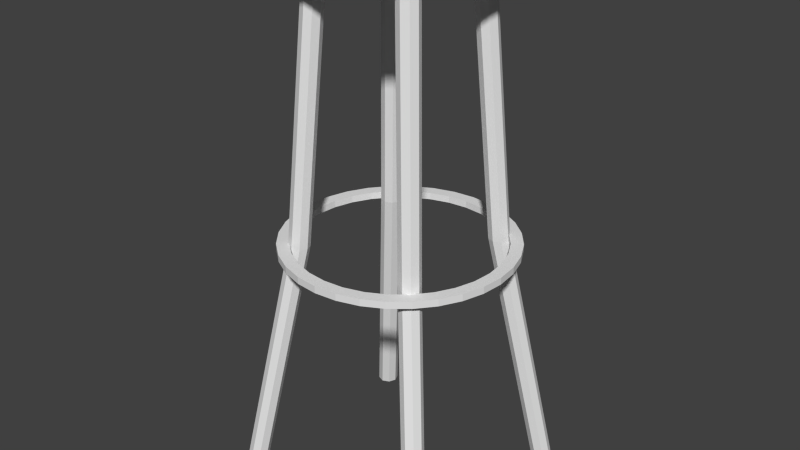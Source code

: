 # Source: bar_stool.blend  (saved by Blender 2.65.0; exported with 4.5.12 LTS)
import bpy
from mathutils import Matrix  # noqa: F401  (used for matrix-valued properties, if any)

bpy.ops.wm.read_factory_settings(use_empty=True)
scene = bpy.context.scene
scene.name = 'Scene'

# ---- collections
col_collection_1 = bpy.data.collections.new('Collection 1'); scene.collection.children.link(col_collection_1)

# ---- materials (node trees are filled in below, after node groups)
mat_wood = bpy.data.materials.new('wood')
mat_wood.alpha_threshold = 0.0
mat_wood.use_transparent_shadow = False
mat_wood.diffuse_color = (0.8, 0.5, 0.1, 1.0)
mat_wood.roughness = 0.5
mat_wood.line_color = (0.0, 0.0, 0.0, 1.0)

# ---- material node trees

# ---- world
world_world = bpy.data.worlds.new('World'); scene.world = world_world
world_world.color = (0.05088, 0.05088, 0.05088)
world_world.use_sun_shadow = False
world_world.sun_shadow_jitter_overblur = 0.0
world_world.cycles.sampling_method = 'MANUAL'
world_world.cycles.sample_map_resolution = 256

# ---- meshes
me_cylinder_011 = bpy.data.meshes.new('Cylinder.011')
me_cylinder_011.from_pydata([(5.333, 5.333, -1.0), (0.0, 0.0, 1.0), (5.333, 6.333, -1.0), (0.0, 1.0, 1.0), (6.04, 6.04, -1.0), (0.7071, 0.7071, 1.0), (6.333, 5.333, -1.0), (1.0, -4.371e-08, 1.0), (6.04, 4.626, -1.0), (0.7071, -0.7071, 1.0), (5.333, 4.333, -1.0), (-8.742e-08, -1.0, 1.0), (4.626, 4.626, -1.0), (-0.7071, -0.7071, 1.0), (4.333, 5.333, -1.0), (-1.0, 1.192e-08, 1.0), (4.626, 6.04, -1.0), (-0.7071, 0.7071, 1.0), (1.667, 2.667, -0.05195), (2.374, 2.374, -0.05195), (2.667, 1.667, -0.05195), (2.374, 0.9596, -0.05195), (1.667, 0.6667, -0.05195), (0.9596, 0.9596, -0.05195), (0.6667, 1.667, -0.05195), (0.9596, 2.374, -0.05195)], [], [(0, 2, 4), (1, 5, 3), (18, 3, 5, 19), (0, 4, 6), (1, 7, 5), (19, 5, 7, 20), (0, 6, 8), (1, 9, 7), (20, 7, 9, 21), (0, 8, 10), (1, 11, 9), (21, 9, 11, 22), (0, 10, 12), (1, 13, 11), (22, 11, 13, 23), (0, 12, 14), (1, 15, 13), (23, 13, 15, 24), (0, 14, 16), (1, 17, 15), (24, 15, 17, 25), (0, 16, 2), (1, 3, 17), (25, 17, 3, 18), (2, 18, 19, 4), (4, 19, 20, 6), (6, 20, 21, 8), (8, 21, 22, 10), (10, 22, 23, 12), (12, 23, 24, 14), (14, 24, 25, 16), (16, 25, 18, 2)])
me_cylinder_011.use_remesh_preserve_volume = False
me_cylinder_011.use_remesh_preserve_attributes = False
me_cylinder_011.use_mirror_vertex_groups = False
me_cylinder_011.update()
me_cylinder_010 = bpy.data.meshes.new('Cylinder.010')
me_cylinder_010.from_pydata([(5.333, 5.333, -1.0), (0.0, 0.0, 1.0), (5.333, 6.333, -1.0), (0.0, 1.0, 1.0), (6.04, 6.04, -1.0), (0.7071, 0.7071, 1.0), (6.333, 5.333, -1.0), (1.0, -4.371e-08, 1.0), (6.04, 4.626, -1.0), (0.7071, -0.7071, 1.0), (5.333, 4.333, -1.0), (-8.742e-08, -1.0, 1.0), (4.626, 4.626, -1.0), (-0.7071, -0.7071, 1.0), (4.333, 5.333, -1.0), (-1.0, 1.192e-08, 1.0), (4.626, 6.04, -1.0), (-0.7071, 0.7071, 1.0), (1.667, 2.667, -0.05195), (2.374, 2.374, -0.05195), (2.667, 1.667, -0.05195), (2.374, 0.9596, -0.05195), (1.667, 0.6667, -0.05195), (0.9596, 0.9596, -0.05195), (0.6667, 1.667, -0.05195), (0.9596, 2.374, -0.05195)], [], [(0, 2, 4), (1, 5, 3), (18, 3, 5, 19), (0, 4, 6), (1, 7, 5), (19, 5, 7, 20), (0, 6, 8), (1, 9, 7), (20, 7, 9, 21), (0, 8, 10), (1, 11, 9), (21, 9, 11, 22), (0, 10, 12), (1, 13, 11), (22, 11, 13, 23), (0, 12, 14), (1, 15, 13), (23, 13, 15, 24), (0, 14, 16), (1, 17, 15), (24, 15, 17, 25), (0, 16, 2), (1, 3, 17), (25, 17, 3, 18), (2, 18, 19, 4), (4, 19, 20, 6), (6, 20, 21, 8), (8, 21, 22, 10), (10, 22, 23, 12), (12, 23, 24, 14), (14, 24, 25, 16), (16, 25, 18, 2)])
me_cylinder_010.use_remesh_preserve_volume = False
me_cylinder_010.use_remesh_preserve_attributes = False
me_cylinder_010.use_mirror_vertex_groups = False
me_cylinder_010.update()
me_cylinder_009 = bpy.data.meshes.new('Cylinder.009')
me_cylinder_009.from_pydata([(5.333, 5.333, -1.0), (0.0, 0.0, 1.0), (5.333, 6.333, -1.0), (0.0, 1.0, 1.0), (6.04, 6.04, -1.0), (0.7071, 0.7071, 1.0), (6.333, 5.333, -1.0), (1.0, -4.371e-08, 1.0), (6.04, 4.626, -1.0), (0.7071, -0.7071, 1.0), (5.333, 4.333, -1.0), (-8.742e-08, -1.0, 1.0), (4.626, 4.626, -1.0), (-0.7071, -0.7071, 1.0), (4.333, 5.333, -1.0), (-1.0, 1.192e-08, 1.0), (4.626, 6.04, -1.0), (-0.7071, 0.7071, 1.0), (1.667, 2.667, -0.05195), (2.374, 2.374, -0.05195), (2.667, 1.667, -0.05195), (2.374, 0.9596, -0.05195), (1.667, 0.6667, -0.05195), (0.9596, 0.9596, -0.05195), (0.6667, 1.667, -0.05195), (0.9596, 2.374, -0.05195)], [], [(0, 2, 4), (1, 5, 3), (18, 3, 5, 19), (0, 4, 6), (1, 7, 5), (19, 5, 7, 20), (0, 6, 8), (1, 9, 7), (20, 7, 9, 21), (0, 8, 10), (1, 11, 9), (21, 9, 11, 22), (0, 10, 12), (1, 13, 11), (22, 11, 13, 23), (0, 12, 14), (1, 15, 13), (23, 13, 15, 24), (0, 14, 16), (1, 17, 15), (24, 15, 17, 25), (0, 16, 2), (1, 3, 17), (25, 17, 3, 18), (2, 18, 19, 4), (4, 19, 20, 6), (6, 20, 21, 8), (8, 21, 22, 10), (10, 22, 23, 12), (12, 23, 24, 14), (14, 24, 25, 16), (16, 25, 18, 2)])
me_cylinder_009.use_remesh_preserve_volume = False
me_cylinder_009.use_remesh_preserve_attributes = False
me_cylinder_009.use_mirror_vertex_groups = False
me_cylinder_009.update()
me_cylinder_008 = bpy.data.meshes.new('Cylinder.008')
me_cylinder_008.from_pydata([(5.333, 5.333, -1.0), (0.0, 0.0, 1.0), (5.333, 6.333, -1.0), (0.0, 1.0, 1.0), (6.04, 6.04, -1.0), (0.7071, 0.7071, 1.0), (6.333, 5.333, -1.0), (1.0, -4.371e-08, 1.0), (6.04, 4.626, -1.0), (0.7071, -0.7071, 1.0), (5.333, 4.333, -1.0), (-8.742e-08, -1.0, 1.0), (4.626, 4.626, -1.0), (-0.7071, -0.7071, 1.0), (4.333, 5.333, -1.0), (-1.0, 1.192e-08, 1.0), (4.626, 6.04, -1.0), (-0.7071, 0.7071, 1.0), (1.667, 2.667, -0.05195), (2.374, 2.374, -0.05195), (2.667, 1.667, -0.05195), (2.374, 0.9596, -0.05195), (1.667, 0.6667, -0.05195), (0.9596, 0.9596, -0.05195), (0.6667, 1.667, -0.05195), (0.9596, 2.374, -0.05195)], [], [(0, 2, 4), (1, 5, 3), (18, 3, 5, 19), (0, 4, 6), (1, 7, 5), (19, 5, 7, 20), (0, 6, 8), (1, 9, 7), (20, 7, 9, 21), (0, 8, 10), (1, 11, 9), (21, 9, 11, 22), (0, 10, 12), (1, 13, 11), (22, 11, 13, 23), (0, 12, 14), (1, 15, 13), (23, 13, 15, 24), (0, 14, 16), (1, 17, 15), (24, 15, 17, 25), (0, 16, 2), (1, 3, 17), (25, 17, 3, 18), (2, 18, 19, 4), (4, 19, 20, 6), (6, 20, 21, 8), (8, 21, 22, 10), (10, 22, 23, 12), (12, 23, 24, 14), (14, 24, 25, 16), (16, 25, 18, 2)])
me_cylinder_008.use_remesh_preserve_volume = False
me_cylinder_008.use_remesh_preserve_attributes = False
me_cylinder_008.use_mirror_vertex_groups = False
me_cylinder_008.update()
me_sphere = bpy.data.meshes.new('Sphere')
me_sphere.from_pydata([(-0.5556, 0.0, -0.8315), (-0.3827, 0.0, -0.9239), (-0.1951, 0.0, -0.9808), (3.258e-07, 0.0, -1.0), (-0.5449, 0.1084, -0.8315), (-0.3753, 0.07466, -0.9239), (-0.1913, 0.03806, -0.9808), (-0.5133, 0.2126, -0.8315), (-0.3536, 0.1464, -0.9239), (-0.1802, 0.07466, -0.9808), (-0.4619, 0.3087, -0.8315), (-0.3182, 0.2126, -0.9239), (-0.1622, 0.1084, -0.9808), (-0.3928, 0.3928, -0.8315), (-0.2706, 0.2706, -0.9239), (-0.1379, 0.1379, -0.9808), (-0.3087, 0.4619, -0.8315), (-0.2126, 0.3182, -0.9239), (-0.1084, 0.1622, -0.9808), (-0.2126, 0.5133, -0.8315), (-0.1464, 0.3536, -0.9239), (-0.07466, 0.1802, -0.9808), (-0.1084, 0.5449, -0.8315), (-0.07466, 0.3753, -0.9239), (-0.03806, 0.1913, -0.9808), (4.032e-07, 0.5556, -0.8315), (3.289e-07, 0.3827, -0.9239), (3.346e-07, 0.1951, -0.9808), (0.1084, 0.5449, -0.8315), (0.07466, 0.3753, -0.9239), (0.03806, 0.1913, -0.9808), (0.2126, 0.5133, -0.8315), (0.1464, 0.3536, -0.9239), (0.07466, 0.1802, -0.9808), (0.3087, 0.4619, -0.8315), (0.2126, 0.3182, -0.9239), (0.1084, 0.1622, -0.9808), (0.3928, 0.3928, -0.8315), (0.2706, 0.2706, -0.9239), (0.138, 0.1379, -0.9808), (0.4619, 0.3087, -0.8315), (0.3182, 0.2126, -0.9239), (0.1622, 0.1084, -0.9808), (0.5133, 0.2126, -0.8315), (0.3536, 0.1464, -0.9239), (0.1802, 0.07466, -0.9808), (0.5449, 0.1084, -0.8315), (0.3753, 0.07466, -0.9239), (0.1913, 0.03806, -0.9808), (0.5556, -1.155e-07, -0.8315), (0.3827, -4.261e-08, -0.9239), (0.1951, -1.47e-08, -0.9808), (0.5449, -0.1084, -0.8315), (0.3753, -0.07466, -0.9239), (0.1913, -0.03806, -0.9808), (0.5133, -0.2126, -0.8315), (0.3536, -0.1464, -0.9239), (0.1802, -0.07466, -0.9808), (0.4619, -0.3087, -0.8315), (0.3182, -0.2126, -0.9239), (0.1622, -0.1084, -0.9808), (0.3928, -0.3928, -0.8315), (0.2706, -0.2706, -0.9239), (0.138, -0.1379, -0.9808), (0.3087, -0.4619, -0.8315), (0.2126, -0.3182, -0.9239), (0.1084, -0.1622, -0.9808), (0.2126, -0.5133, -0.8315), (0.1464, -0.3536, -0.9239), (0.07466, -0.1802, -0.9808), (0.1084, -0.5449, -0.8315), (0.07466, -0.3753, -0.9239), (0.03806, -0.1913, -0.9808), (1.648e-07, -0.5556, -0.8315), (2.553e-07, -0.3827, -0.9239), (2.95e-07, -0.1951, -0.9808), (-0.1084, -0.5449, -0.8315), (-0.07466, -0.3753, -0.9239), (-0.03806, -0.1913, -0.9808), (-0.2126, -0.5133, -0.8315), (-0.1464, -0.3536, -0.9239), (-0.07466, -0.1802, -0.9808), (-0.3087, -0.4619, -0.8315), (-0.2126, -0.3182, -0.9239), (-0.1084, -0.1622, -0.9808), (-0.3928, -0.3928, -0.8315), (-0.2706, -0.2706, -0.9239), (-0.1379, -0.1379, -0.9808), (-0.4619, -0.3087, -0.8315), (-0.3182, -0.2126, -0.9239), (-0.1622, -0.1084, -0.9808), (-0.5133, -0.2126, -0.8315), (-0.3536, -0.1464, -0.9239), (-0.1802, -0.07466, -0.9808), (-0.5449, -0.1084, -0.8315), (-0.3753, -0.07466, -0.9239), (-0.1913, -0.03806, -0.9808)], [], [(1, 0, 4, 5), (2, 1, 5, 6), (5, 4, 7, 8), (6, 5, 8, 9), (9, 8, 11, 12), (8, 7, 10, 11), (11, 10, 13, 14), (12, 11, 14, 15), (14, 13, 16, 17), (15, 14, 17, 18), (17, 16, 19, 20), (18, 17, 20, 21), (21, 20, 23, 24), (20, 19, 22, 23), (23, 22, 25, 26), (24, 23, 26, 27), (26, 25, 28, 29), (27, 26, 29, 30), (29, 28, 31, 32), (30, 29, 32, 33), (32, 31, 34, 35), (33, 32, 35, 36), (35, 34, 37, 38), (36, 35, 38, 39), (38, 37, 40, 41), (39, 38, 41, 42), (41, 40, 43, 44), (42, 41, 44, 45), (44, 43, 46, 47), (45, 44, 47, 48), (47, 46, 49, 50), (48, 47, 50, 51), (50, 49, 52, 53), (51, 50, 53, 54), (53, 52, 55, 56), (54, 53, 56, 57), (56, 55, 58, 59), (57, 56, 59, 60), (60, 59, 62, 63), (59, 58, 61, 62), (62, 61, 64, 65), (63, 62, 65, 66), (65, 64, 67, 68), (66, 65, 68, 69), (68, 67, 70, 71), (69, 68, 71, 72), (72, 71, 74, 75), (71, 70, 73, 74), (74, 73, 76, 77), (75, 74, 77, 78), (77, 76, 79, 80), (78, 77, 80, 81), (80, 79, 82, 83), (81, 80, 83, 84), (84, 83, 86, 87), (83, 82, 85, 86), (86, 85, 88, 89), (87, 86, 89, 90), (89, 88, 91, 92), (90, 89, 92, 93), (92, 91, 94, 95), (93, 92, 95, 96), (3, 2, 6), (3, 6, 9), (3, 9, 12), (3, 12, 15), (3, 15, 18), (3, 18, 21), (3, 21, 24), (3, 24, 27), (3, 27, 30), (3, 30, 33), (3, 33, 36), (3, 36, 39), (3, 39, 42), (3, 42, 45), (3, 45, 48), (3, 48, 51), (3, 51, 54), (3, 54, 57), (3, 57, 60), (3, 60, 63), (3, 63, 66), (3, 66, 69), (3, 69, 72), (3, 72, 75), (3, 75, 78), (3, 78, 81), (3, 81, 84), (3, 84, 87), (3, 87, 90), (3, 90, 93), (3, 93, 96), (96, 95, 1, 2), (3, 96, 2), (95, 94, 0, 1)])
me_sphere.use_remesh_preserve_volume = False
me_sphere.use_remesh_preserve_attributes = False
me_sphere.use_mirror_vertex_groups = False
me_sphere.update()
me_cylinder_005 = bpy.data.meshes.new('Cylinder.005')
me_cylinder_005.from_pydata([(0.0, 0.8939, -1.0), (0.0, 1.0, -1.0), (0.1951, 0.9808, -1.0), (0.1744, 0.8768, -1.0), (-0.1951, 0.9808, -1.0), (-0.1744, 0.8768, -1.0), (0.0, 1.0, 1.0), (0.1951, 0.9808, 1.0), (0.3827, 0.9239, -1.0), (0.3421, 0.8259, -1.0), (-0.3421, 0.8259, -1.0), (-0.3827, 0.9239, -1.0), (-0.1951, 0.9808, 1.0), (0.0, 0.8939, 1.0), (0.1744, 0.8768, 1.0), (0.3827, 0.9239, 1.0), (0.5556, 0.8315, -1.0), (0.3421, 0.8259, -1.0), (0.4966, 0.7433, -1.0), (0.4966, 0.7433, -1.0), (-0.4966, 0.7433, -1.0), (-0.5556, 0.8315, -1.0), (-0.3827, 0.9239, 1.0), (-0.1744, 0.8768, 1.0), (0.3421, 0.8259, 1.0), (0.5556, 0.8315, 1.0), (0.7071, 0.7071, -1.0), (0.6321, 0.6321, -1.0), (-0.7071, 0.7071, -1.0), (-0.6321, 0.6321, -1.0), (-0.5556, 0.8315, 1.0), (-0.3421, 0.8259, 1.0), (0.3421, 0.8259, 1.0), (0.4966, 0.7433, 1.0), (0.4966, 0.7433, 1.0), (0.7071, 0.7071, 1.0), (0.8315, 0.5556, -1.0), (0.7433, 0.4966, -1.0), (-0.7433, 0.4966, -1.0), (-0.8315, 0.5556, -1.0), (-0.7433, 0.4966, -1.0), (-0.6321, 0.6321, -1.0), (-0.7071, 0.7071, 1.0), (-0.4966, 0.7433, 1.0), (0.6321, 0.6321, 1.0), (0.8315, 0.5556, 1.0), (0.9239, 0.3827, -1.0), (0.8259, 0.3421, -1.0), (-0.9239, 0.3827, -1.0), (-0.8259, 0.3421, -1.0), (-0.8315, 0.5556, 1.0), (-0.6321, 0.6321, 1.0), (0.7433, 0.4966, 1.0), (0.9239, 0.3827, 1.0), (0.9808, 0.1951, -1.0), (0.8768, 0.1744, -1.0), (-0.8768, 0.1744, -1.0), (-0.9808, 0.1951, -1.0), (-0.9239, 0.3827, 1.0), (-0.7433, 0.4966, 1.0), (-0.7433, 0.4966, 1.0), (-0.6321, 0.6321, 1.0), (0.8259, 0.3421, 1.0), (0.9808, 0.1951, 1.0), (1.0, 7.55e-08, -1.0), (0.8939, 6.749e-08, -1.0), (-1.0, 9.656e-07, -1.0), (-0.8939, 8.632e-07, -1.0), (-0.9808, 0.1951, 1.0), (-0.8259, 0.3421, 1.0), (0.8768, 0.1744, 1.0), (1.0, 7.55e-08, 1.0), (0.9808, -0.1951, -1.0), (0.8768, -0.1744, -1.0), (-0.9808, -0.1951, -1.0), (-0.8768, -0.1744, -1.0), (-1.0, 9.656e-07, 1.0), (-0.8768, 0.1744, 1.0), (0.8939, 6.749e-08, 1.0), (0.9808, -0.1951, 1.0), (0.9239, -0.3827, -1.0), (0.8259, -0.3421, -1.0), (0.8259, -0.3421, -1.0), (-0.8259, -0.3421, -1.0), (-0.9239, -0.3827, -1.0), (-0.9808, -0.1951, 1.0), (-0.8939, 8.632e-07, 1.0), (0.8768, -0.1744, 1.0), (0.9239, -0.3827, 1.0), (0.8315, -0.5556, -1.0), (0.7433, -0.4966, -1.0), (-0.8315, -0.5556, -1.0), (-0.8259, -0.3421, -1.0), (-0.7433, -0.4966, -1.0), (-0.9239, -0.3827, 1.0), (-0.8768, -0.1744, 1.0), (0.8259, -0.3421, 1.0), (0.8259, -0.3421, 1.0), (0.8315, -0.5556, 1.0), (0.7071, -0.7071, -1.0), (0.6321, -0.6321, -1.0), (-0.6321, -0.6321, -1.0), (-0.7071, -0.7071, -1.0), (-0.7433, -0.4966, -1.0), (-0.8315, -0.5556, 1.0), (-0.8259, -0.3421, 1.0), (0.7433, -0.4966, 1.0), (0.7071, -0.7071, 1.0), (0.5556, -0.8315, -1.0), (0.4966, -0.7433, -1.0), (-0.5556, -0.8315, -1.0), (-0.4966, -0.7433, -1.0), (-0.4966, -0.7433, -1.0), (-0.7071, -0.7071, 1.0), (-0.7433, -0.4966, 1.0), (-0.8259, -0.3421, 1.0), (0.6321, -0.6321, 1.0), (0.5556, -0.8315, 1.0), (0.3827, -0.9239, -1.0), (0.3421, -0.8259, -1.0), (-0.3421, -0.8259, -1.0), (-0.3827, -0.9239, -1.0), (-0.5556, -0.8315, 1.0), (-0.6321, -0.6321, 1.0), (-0.7433, -0.4966, 1.0), (0.4966, -0.7433, 1.0), (0.3827, -0.9239, 1.0), (0.1951, -0.9808, -1.0), (0.1744, -0.8768, -1.0), (-0.1951, -0.9808, -1.0), (-0.1744, -0.8768, -1.0), (-0.3827, -0.9239, 1.0), (-0.4966, -0.7433, 1.0), (-0.4966, -0.7433, 1.0), (0.3421, -0.8259, 1.0), (0.1951, -0.9808, 1.0), (-3.258e-07, -1.0, -1.0), (-2.913e-07, -0.8939, -1.0), (-0.1951, -0.9808, 1.0), (-0.3421, -0.8259, 1.0), (0.1744, -0.8768, 1.0), (-3.258e-07, -1.0, 1.0), (-0.1744, -0.8768, 1.0), (-2.913e-07, -0.8939, 1.0)], [], [(0, 1, 2, 3), (7, 6, 13, 14), (6, 7, 2, 1), (2, 8, 9, 3), (24, 15, 7, 14), (7, 15, 8, 2), (16, 19, 17), (16, 18, 19), (9, 8, 16, 17), (25, 32, 33), (33, 34, 25), (25, 15, 24, 32), (15, 25, 16, 8), (18, 16, 26, 27), (35, 25, 34, 44), (25, 35, 26, 16), (26, 36, 37, 27), (52, 45, 35, 44), (35, 45, 36, 26), (37, 36, 46, 47), (53, 45, 52, 62), (45, 53, 46, 36), (47, 46, 54, 55), (63, 53, 62, 70), (53, 63, 54, 46), (54, 64, 65, 55), (78, 71, 63, 70), (63, 71, 64, 54), (65, 64, 72, 73), (79, 71, 78, 87), (71, 79, 72, 64), (80, 82, 81), (73, 72, 80, 81), (97, 88, 96), (88, 79, 87, 96), (79, 88, 80, 72), (80, 89, 90, 82), (106, 98, 88, 97), (88, 98, 89, 80), (90, 89, 99, 100), (107, 98, 106, 116), (98, 107, 99, 89), (99, 108, 109, 100), (125, 117, 107, 116), (107, 117, 108, 99), (108, 118, 119, 109), (134, 126, 117, 125), (117, 126, 118, 108), (119, 118, 127, 128), (135, 126, 134, 140), (126, 135, 127, 118), (127, 136, 137, 128), (143, 141, 135, 140), (135, 141, 136, 127), (137, 136, 129, 130), (138, 141, 143, 142), (141, 138, 129, 136), (129, 121, 120, 130), (139, 131, 138, 142), (138, 131, 121, 129), (120, 121, 110, 112), (122, 131, 139, 133), (131, 122, 110, 121), (112, 110, 111), (110, 102, 101, 111), (122, 133, 132), (123, 113, 122, 132), (122, 113, 102, 110), (91, 93, 103), (101, 102, 91, 103), (114, 104, 124), (104, 113, 123, 124), (113, 104, 91, 102), (91, 84, 83, 92), (92, 93, 91), (105, 94, 104, 115), (104, 114, 115), (104, 94, 84, 91), (83, 84, 74, 75), (85, 94, 105, 95), (94, 85, 74, 84), (74, 66, 67, 75), (86, 76, 85, 95), (85, 76, 66, 74), (66, 57, 56, 67), (77, 68, 76, 86), (76, 68, 57, 66), (56, 57, 48, 49), (58, 68, 77, 69), (68, 58, 48, 57), (48, 39, 38, 49), (59, 50, 58, 69), (58, 50, 39, 48), (28, 41, 40), (28, 29, 41), (38, 39, 28, 40), (42, 60, 61), (61, 51, 42), (42, 50, 59, 60), (50, 42, 28, 39), (28, 21, 20, 29), (43, 30, 42, 51), (42, 30, 21, 28), (20, 21, 11, 10), (22, 30, 43, 31), (30, 22, 11, 21), (10, 11, 4, 5), (12, 22, 31, 23), (22, 12, 4, 11), (0, 5, 4, 1), (13, 6, 12, 23), (12, 6, 1, 4), (13, 0, 3, 14), (9, 17, 24, 14), (17, 32, 24), (14, 3, 9), (19, 33, 32, 17), (19, 18, 34, 33), (27, 44, 34, 18), (37, 52, 44, 27), (47, 62, 52, 37), (47, 55, 70, 62), (55, 65, 78, 70), (73, 87, 78, 65), (81, 96, 87, 73), (82, 106, 97, 96), (96, 81, 82), (82, 90, 106), (100, 116, 106, 90), (109, 125, 116, 100), (119, 134, 125, 109), (128, 140, 134, 119), (137, 143, 140, 128), (130, 142, 143, 137), (120, 139, 142, 130), (112, 111, 133, 139), (111, 132, 133), (139, 120, 112), (101, 123, 132, 111), (103, 124, 123, 101), (93, 115, 114, 124), (124, 103, 93), (93, 92, 115), (83, 95, 105, 115), (115, 92, 83), (83, 75, 95), (67, 86, 95, 75), (56, 77, 86, 67), (49, 69, 77, 56), (38, 40, 59, 69), (40, 60, 59), (69, 49, 38), (41, 61, 60, 40), (41, 29, 51, 61), (29, 20, 43, 51), (10, 31, 43, 20), (10, 5, 23, 31), (5, 0, 13, 23)])
me_cylinder_005.use_remesh_preserve_volume = False
me_cylinder_005.use_remesh_preserve_attributes = False
me_cylinder_005.use_mirror_vertex_groups = False
me_cylinder_005.update()
me_cylinder_001 = bpy.data.meshes.new('Cylinder.001')
me_cylinder_001.from_pydata([(0.0, 1.0, -1.0), (0.0, 1.0, 1.0), (0.1951, 0.9808, -1.0), (0.1951, 0.9808, 1.0), (0.3827, 0.9239, -1.0), (0.3827, 0.9239, 1.0), (0.5556, 0.8315, -1.0), (0.5556, 0.8315, 1.0), (0.7071, 0.7071, -1.0), (0.7071, 0.7071, 1.0), (0.8315, 0.5556, -1.0), (0.8315, 0.5556, 1.0), (0.9239, 0.3827, -1.0), (0.9239, 0.3827, 1.0), (0.9808, 0.1951, -1.0), (0.9808, 0.1951, 1.0), (1.0, 7.55e-08, -1.0), (1.0, 7.55e-08, 1.0), (0.9808, -0.1951, -1.0), (0.9808, -0.1951, 1.0), (0.9239, -0.3827, -1.0), (0.9239, -0.3827, 1.0), (0.8315, -0.5556, -1.0), (0.8315, -0.5556, 1.0), (0.7071, -0.7071, -1.0), (0.7071, -0.7071, 1.0), (0.5556, -0.8315, -1.0), (0.5556, -0.8315, 1.0), (0.3827, -0.9239, -1.0), (0.3827, -0.9239, 1.0), (0.1951, -0.9808, -1.0), (0.1951, -0.9808, 1.0), (-3.258e-07, -1.0, -1.0), (-3.258e-07, -1.0, 1.0), (-0.1951, -0.9808, -1.0), (-0.1951, -0.9808, 1.0), (-0.3827, -0.9239, -1.0), (-0.3827, -0.9239, 1.0), (-0.5556, -0.8315, -1.0), (-0.5556, -0.8315, 1.0), (-0.7071, -0.7071, -1.0), (-0.7071, -0.7071, 1.0), (-0.8315, -0.5556, -1.0), (-0.8315, -0.5556, 1.0), (-0.9239, -0.3827, -1.0), (-0.9239, -0.3827, 1.0), (-0.9808, -0.1951, -1.0), (-0.9808, -0.1951, 1.0), (-1.0, 9.656e-07, -1.0), (-1.0, 9.656e-07, 1.0), (-0.9808, 0.1951, -1.0), (-0.9808, 0.1951, 1.0), (-0.9239, 0.3827, -1.0), (-0.9239, 0.3827, 1.0), (-0.8315, 0.5556, -1.0), (-0.8315, 0.5556, 1.0), (-0.7071, 0.7071, -1.0), (-0.7071, 0.7071, 1.0), (-0.5556, 0.8315, -1.0), (-0.5556, 0.8315, 1.0), (-0.3827, 0.9239, -1.0), (-0.3827, 0.9239, 1.0), (-0.1951, 0.9808, -1.0), (-0.1951, 0.9808, 1.0)], [], [(0, 1, 3, 2), (2, 3, 5, 4), (4, 5, 7, 6), (6, 7, 9, 8), (8, 9, 11, 10), (10, 11, 13, 12), (12, 13, 15, 14), (14, 15, 17, 16), (16, 17, 19, 18), (18, 19, 21, 20), (20, 21, 23, 22), (22, 23, 25, 24), (24, 25, 27, 26), (26, 27, 29, 28), (28, 29, 31, 30), (30, 31, 33, 32), (32, 33, 35, 34), (34, 35, 37, 36), (36, 37, 39, 38), (38, 39, 41, 40), (40, 41, 43, 42), (42, 43, 45, 44), (44, 45, 47, 46), (46, 47, 49, 48), (48, 49, 51, 50), (50, 51, 53, 52), (52, 53, 55, 54), (54, 55, 57, 56), (56, 57, 59, 58), (58, 59, 61, 60), (3, 1, 63, 61, 59, 57, 55, 53, 51, 49, 47, 45, 43, 41, 39, 37, 35, 33, 31, 29, 27, 25, 23, 21, 19, 17, 15, 13, 11, 9, 7, 5), (62, 63, 1, 0), (60, 61, 63, 62), (0, 2, 4, 6, 8, 10, 12, 14, 16, 18, 20, 22, 24, 26, 28, 30, 32, 34, 36, 38, 40, 42, 44, 46, 48, 50, 52, 54, 56, 58, 60, 62)])
me_cylinder_001.use_remesh_preserve_volume = False
me_cylinder_001.use_remesh_preserve_attributes = False
me_cylinder_001.use_mirror_vertex_groups = False
me_cylinder_001.update()
me_cylinder = bpy.data.meshes.new('Cylinder')
me_cylinder.from_pydata([(-5.745e-16, 1.0, 310.0), (-5.745e-16, 1.0, 312.0), (0.1951, 0.9808, 310.0), (0.1951, 0.9808, 312.0), (0.3827, 0.9239, 310.0), (0.3827, 0.9239, 312.0), (0.5556, 0.8315, 310.0), (0.5556, 0.8315, 312.0), (0.7071, 0.7071, 310.0), (0.7071, 0.7071, 312.0), (0.8315, 0.5556, 310.0), (0.8315, 0.5556, 312.0), (0.9239, 0.3827, 310.0), (0.9239, 0.3827, 312.0), (0.9808, 0.1951, 310.0), (0.9808, 0.1951, 312.0), (1.0, 7.55e-08, 310.0), (1.0, 7.55e-08, 312.0), (0.9808, -0.1951, 310.0), (0.9808, -0.1951, 312.0), (0.9239, -0.3827, 310.0), (0.9239, -0.3827, 312.0), (0.8315, -0.5556, 310.0), (0.8315, -0.5556, 312.0), (0.7071, -0.7071, 310.0), (0.7071, -0.7071, 312.0), (0.5556, -0.8315, 310.0), (0.5556, -0.8315, 312.0), (0.3827, -0.9239, 310.0), (0.3827, -0.9239, 312.0), (0.1951, -0.9808, 310.0), (0.1951, -0.9808, 312.0), (-3.258e-07, -1.0, 310.0), (-3.258e-07, -1.0, 312.0), (-0.1951, -0.9808, 310.0), (-0.1951, -0.9808, 312.0), (-0.3827, -0.9239, 310.0), (-0.3827, -0.9239, 312.0), (-0.5556, -0.8315, 310.0), (-0.5556, -0.8315, 312.0), (-0.7071, -0.7071, 310.0), (-0.7071, -0.7071, 312.0), (-0.8315, -0.5556, 310.0), (-0.8315, -0.5556, 312.0), (-0.9239, -0.3827, 310.0), (-0.9239, -0.3827, 312.0), (-0.9808, -0.1951, 310.0), (-0.9808, -0.1951, 312.0), (-1.0, 9.656e-07, 310.0), (-1.0, 9.656e-07, 312.0), (-0.9808, 0.1951, 310.0), (-0.9808, 0.1951, 312.0), (-0.9239, 0.3827, 310.0), (-0.9239, 0.3827, 312.0), (-0.8315, 0.5556, 310.0), (-0.8315, 0.5556, 312.0), (-0.7071, 0.7071, 310.0), (-0.7071, 0.7071, 312.0), (-0.5556, 0.8315, 310.0), (-0.5556, 0.8315, 312.0), (-0.3827, 0.9239, 310.0), (-0.3827, 0.9239, 312.0), (-0.1951, 0.9808, 310.0), (-0.1951, 0.9808, 312.0)], [], [(0, 1, 3, 2), (2, 3, 5, 4), (4, 5, 7, 6), (6, 7, 9, 8), (8, 9, 11, 10), (10, 11, 13, 12), (12, 13, 15, 14), (14, 15, 17, 16), (16, 17, 19, 18), (18, 19, 21, 20), (20, 21, 23, 22), (22, 23, 25, 24), (24, 25, 27, 26), (26, 27, 29, 28), (28, 29, 31, 30), (30, 31, 33, 32), (32, 33, 35, 34), (34, 35, 37, 36), (36, 37, 39, 38), (38, 39, 41, 40), (40, 41, 43, 42), (42, 43, 45, 44), (44, 45, 47, 46), (46, 47, 49, 48), (48, 49, 51, 50), (50, 51, 53, 52), (52, 53, 55, 54), (54, 55, 57, 56), (56, 57, 59, 58), (58, 59, 61, 60), (3, 1, 63, 61, 59, 57, 55, 53, 51, 49, 47, 45, 43, 41, 39, 37, 35, 33, 31, 29, 27, 25, 23, 21, 19, 17, 15, 13, 11, 9, 7, 5), (62, 63, 1, 0), (60, 61, 63, 62), (0, 2, 4, 6, 8, 10, 12, 14, 16, 18, 20, 22, 24, 26, 28, 30, 32, 34, 36, 38, 40, 42, 44, 46, 48, 50, 52, 54, 56, 58, 60, 62)])
me_cylinder.materials.append(mat_wood)
me_cylinder.use_remesh_preserve_volume = False
me_cylinder.use_remesh_preserve_attributes = False
me_cylinder.use_mirror_vertex_groups = False
me_cylinder.update()

# ---- objects
ob_barstool = bpy.data.objects.new('barstool', None)
ob_barstool_leg_003 = bpy.data.objects.new('barstool_leg.003', None)
ob_barstool_cylinder_006 = bpy.data.objects.new('barstool_Cylinder.006', me_cylinder_011)
ob_barstool_leg_002 = bpy.data.objects.new('barstool_leg.002', None)
ob_barstool_cylinder_005 = bpy.data.objects.new('barstool_Cylinder.005', me_cylinder_010)
ob_barstool_leg_001 = bpy.data.objects.new('barstool_leg.001', None)
ob_barstool_cylinder_004 = bpy.data.objects.new('barstool_Cylinder.004', me_cylinder_009)
ob_barstool_leg4 = bpy.data.objects.new('barstool_leg4', me_cylinder_008)
ob_barstool_sphere = bpy.data.objects.new('barstool_Sphere', me_sphere)
ob_barstool_cylinder_002 = bpy.data.objects.new('barstool_Cylinder.002', me_cylinder_005)
ob_barstool_cylinder_001 = bpy.data.objects.new('barstool_Cylinder.001', me_cylinder_001)
ob_barstool_cylinder = bpy.data.objects.new('barstool_Cylinder', me_cylinder)

# ---- transforms, parenting, visibility, modifiers, constraints
ob_barstool.location = (0.0, 0.0, 0.0)
ob_barstool.empty_image_offset = (0.0, 0.0)
ob_barstool.lineart.crease_threshold = 0.0
ob_barstool_leg_003.parent = ob_barstool
ob_barstool_leg_003.location = (0.0, 0.0, 0.0)
ob_barstool_leg_003.rotation_euler = (0.0, 0.0, 4.712)
ob_barstool_leg_003.empty_image_offset = (0.0, 0.0)
ob_barstool_leg_003.lineart.crease_threshold = 0.0
ob_barstool_cylinder_006.parent = ob_barstool_leg_003
ob_barstool_cylinder_006.location = (0.07, 0.07, 0.385)
ob_barstool_cylinder_006.scale = (0.015, 0.015, 0.385)
ob_barstool_cylinder_006.lineart.crease_threshold = 0.0
ob_barstool_leg_002.parent = ob_barstool
ob_barstool_leg_002.location = (0.0, 0.0, 0.0)
ob_barstool_leg_002.rotation_euler = (0.0, -0.0, 3.142)
ob_barstool_leg_002.empty_image_offset = (0.0, 0.0)
ob_barstool_leg_002.lineart.crease_threshold = 0.0
ob_barstool_cylinder_005.parent = ob_barstool_leg_002
ob_barstool_cylinder_005.location = (0.07, 0.07, 0.385)
ob_barstool_cylinder_005.scale = (0.015, 0.015, 0.385)
ob_barstool_cylinder_005.lineart.crease_threshold = 0.0
ob_barstool_leg_001.parent = ob_barstool
ob_barstool_leg_001.location = (0.0, 0.0, 0.0)
ob_barstool_leg_001.rotation_euler = (0.0, -0.0, 1.571)
ob_barstool_leg_001.empty_image_offset = (0.0, 0.0)
ob_barstool_leg_001.lineart.crease_threshold = 0.0
ob_barstool_cylinder_004.parent = ob_barstool_leg_001
ob_barstool_cylinder_004.location = (0.07, 0.07, 0.385)
ob_barstool_cylinder_004.scale = (0.015, 0.015, 0.385)
ob_barstool_cylinder_004.lineart.crease_threshold = 0.0
ob_barstool_leg4.parent = ob_barstool
ob_barstool_leg4.location = (0.07, 0.07, 0.385)
ob_barstool_leg4.scale = (0.015, 0.015, 0.385)
ob_barstool_leg4.lineart.crease_threshold = 0.0
ob_barstool_sphere.parent = ob_barstool
ob_barstool_sphere.location = (0.0, 0.0, 1.02)
ob_barstool_sphere.scale = (0.2972, 0.2973, 0.2973)
ob_barstool_sphere.lineart.crease_threshold = 0.0
ob_barstool_cylinder_002.parent = ob_barstool
ob_barstool_cylinder_002.location = (0.0, 0.0, 0.365)
ob_barstool_cylinder_002.scale = (0.165, 0.165, 0.005)
ob_barstool_cylinder_002.lineart.crease_threshold = 0.0
ob_barstool_cylinder_001.parent = ob_barstool
ob_barstool_cylinder_001.location = (-8.474e-17, 0.0, 0.774)
ob_barstool_cylinder_001.scale = (0.1651, 0.1651, 0.001)
ob_barstool_cylinder_001.lineart.crease_threshold = 0.0
ob_barstool_cylinder.parent = ob_barstool
ob_barstool_cylinder.location = (-1.323e-23, 0.0, 5.96e-08)
ob_barstool_cylinder.scale = (0.1475, 0.1475, 0.0025)
ob_barstool_cylinder.lineart.crease_threshold = 0.0

# ---- collection membership
col_collection_1.objects.link(ob_barstool)
col_collection_1.objects.link(ob_barstool_leg_003)
col_collection_1.objects.link(ob_barstool_cylinder_006)
col_collection_1.objects.link(ob_barstool_leg_002)
col_collection_1.objects.link(ob_barstool_cylinder_005)
col_collection_1.objects.link(ob_barstool_leg_001)
col_collection_1.objects.link(ob_barstool_cylinder_004)
col_collection_1.objects.link(ob_barstool_leg4)
col_collection_1.objects.link(ob_barstool_sphere)
col_collection_1.objects.link(ob_barstool_cylinder_002)
col_collection_1.objects.link(ob_barstool_cylinder_001)
col_collection_1.objects.link(ob_barstool_cylinder)

# ---- scene / render settings (as saved in the file)
scene.frame_start = 1; scene.frame_end = 250; scene.frame_set(1)
scene.render.engine = 'BLENDER_EEVEE_NEXT'
scene.render.image_settings.color_mode = 'RGB'
scene.render.image_settings.compression = 90
scene.render.resolution_percentage = 50
scene.render.dither_intensity = 0.0
scene.cycles.use_denoising = False
scene.cycles.samples = 10
scene.cycles.sampling_pattern = 'TABULATED_SOBOL'
scene.cycles.light_sampling_threshold = 0.0
scene.cycles.use_adaptive_sampling = False
scene.cycles.use_light_tree = False
scene.cycles.blur_glossy = 0.0
scene.cycles.volume_bounces = 1
scene.cycles.pixel_filter_type = 'GAUSSIAN'
scene.cycles.sample_clamp_indirect = 0.0
scene.view_settings.view_transform = 'Standard'
bpy.context.view_layer.update()

# ---- added for rendering (the .blend has no active camera and no usable light): camera, sun
cam_auto = bpy.data.cameras.new('AutoCamera')
cam_auto.lens = 50.0
cam_auto.sensor_width = 36.0
cam_auto.clip_end = 1000.0
ob_auto_camera = bpy.data.objects.new('AutoCamera', cam_auto)
scene.collection.objects.link(ob_auto_camera)
ob_auto_camera.location = (0.841183, -1.00942, 1.06295)
ob_auto_camera.rotation_euler = (1.09748, -7.21219e-08, 0.694738)
scene.camera = ob_auto_camera
light_auto_sun = bpy.data.lights.new('AutoSun', 'SUN')
light_auto_sun.energy = 3.0
light_auto_sun.angle = 0.0523599
ob_auto_sun = bpy.data.objects.new('AutoSun', light_auto_sun)
scene.collection.objects.link(ob_auto_sun)
ob_auto_sun.rotation_euler = (0.872665, 0.174533, 0.523599)
bpy.context.view_layer.update()
